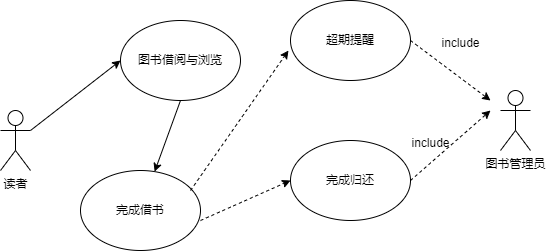

The diagram above was exported from draw.io. Its source (the exported page's mxGraphModel, read from the mxfile embedded in the PNG):
<mxGraphModel dx="706" dy="648" grid="1" gridSize="10" guides="1" tooltips="1" connect="1" arrows="1" fold="1" page="1" pageScale="1" pageWidth="827" pageHeight="1169" math="0" shadow="0">
  <root>
    <mxCell id="0" />
    <mxCell id="1" parent="0" />
    <mxCell id="oNv2l7LlZDJpoT-z5h00-1" value="读者" style="shape=umlActor;verticalLabelPosition=bottom;verticalAlign=top;html=1;outlineConnect=0;" vertex="1" parent="1">
      <mxGeometry x="90" y="170" width="30" height="60" as="geometry" />
    </mxCell>
    <mxCell id="oNv2l7LlZDJpoT-z5h00-9" value="图书管理员" style="shape=umlActor;verticalLabelPosition=bottom;verticalAlign=top;html=1;outlineConnect=0;" vertex="1" parent="1">
      <mxGeometry x="590" y="150" width="30" height="60" as="geometry" />
    </mxCell>
    <mxCell id="oNv2l7LlZDJpoT-z5h00-10" value="图书借阅与浏览" style="ellipse;whiteSpace=wrap;html=1;" vertex="1" parent="1">
      <mxGeometry x="210" y="80" width="120" height="80" as="geometry" />
    </mxCell>
    <mxCell id="oNv2l7LlZDJpoT-z5h00-11" value="完成借书" style="ellipse;whiteSpace=wrap;html=1;" vertex="1" parent="1">
      <mxGeometry x="170" y="230" width="120" height="80" as="geometry" />
    </mxCell>
    <mxCell id="oNv2l7LlZDJpoT-z5h00-12" value="完成归还" style="ellipse;whiteSpace=wrap;html=1;" vertex="1" parent="1">
      <mxGeometry x="380" y="200" width="120" height="80" as="geometry" />
    </mxCell>
    <mxCell id="oNv2l7LlZDJpoT-z5h00-14" value="超期提醒" style="ellipse;whiteSpace=wrap;html=1;" vertex="1" parent="1">
      <mxGeometry x="380" y="60" width="120" height="80" as="geometry" />
    </mxCell>
    <mxCell id="oNv2l7LlZDJpoT-z5h00-15" value="" style="endArrow=classic;html=1;rounded=0;entryX=0;entryY=0.5;entryDx=0;entryDy=0;" edge="1" parent="1" target="oNv2l7LlZDJpoT-z5h00-10">
      <mxGeometry width="50" height="50" relative="1" as="geometry">
        <mxPoint x="120" y="190" as="sourcePoint" />
        <mxPoint x="170" y="140" as="targetPoint" />
      </mxGeometry>
    </mxCell>
    <mxCell id="oNv2l7LlZDJpoT-z5h00-16" value="" style="endArrow=classic;html=1;rounded=0;exitX=0.5;exitY=1;exitDx=0;exitDy=0;" edge="1" parent="1" source="oNv2l7LlZDJpoT-z5h00-10" target="oNv2l7LlZDJpoT-z5h00-11">
      <mxGeometry width="50" height="50" relative="1" as="geometry">
        <mxPoint x="330" y="120" as="sourcePoint" />
        <mxPoint x="380" y="70" as="targetPoint" />
      </mxGeometry>
    </mxCell>
    <mxCell id="oNv2l7LlZDJpoT-z5h00-21" value="" style="endArrow=classic;html=1;rounded=0;entryX=-0.017;entryY=0.625;entryDx=0;entryDy=0;entryPerimeter=0;dashed=1;" edge="1" parent="1" target="oNv2l7LlZDJpoT-z5h00-14">
      <mxGeometry width="50" height="50" relative="1" as="geometry">
        <mxPoint x="280" y="250" as="sourcePoint" />
        <mxPoint x="330" y="200" as="targetPoint" />
      </mxGeometry>
    </mxCell>
    <mxCell id="oNv2l7LlZDJpoT-z5h00-22" value="" style="endArrow=classic;html=1;rounded=0;dashed=1;entryX=0;entryY=0.5;entryDx=0;entryDy=0;" edge="1" parent="1" target="oNv2l7LlZDJpoT-z5h00-12">
      <mxGeometry width="50" height="50" relative="1" as="geometry">
        <mxPoint x="290" y="280" as="sourcePoint" />
        <mxPoint x="350" y="270" as="targetPoint" />
      </mxGeometry>
    </mxCell>
    <mxCell id="oNv2l7LlZDJpoT-z5h00-23" value="" style="endArrow=classic;html=1;rounded=0;dashed=1;" edge="1" parent="1">
      <mxGeometry width="50" height="50" relative="1" as="geometry">
        <mxPoint x="500" y="100" as="sourcePoint" />
        <mxPoint x="580" y="160" as="targetPoint" />
      </mxGeometry>
    </mxCell>
    <mxCell id="oNv2l7LlZDJpoT-z5h00-24" value="" style="endArrow=classic;html=1;rounded=0;dashed=1;" edge="1" parent="1">
      <mxGeometry width="50" height="50" relative="1" as="geometry">
        <mxPoint x="500" y="240" as="sourcePoint" />
        <mxPoint x="580" y="170" as="targetPoint" />
      </mxGeometry>
    </mxCell>
    <mxCell id="oNv2l7LlZDJpoT-z5h00-25" value="include" style="text;html=1;align=center;verticalAlign=middle;resizable=0;points=[];autosize=1;strokeColor=none;fillColor=none;" vertex="1" parent="1">
      <mxGeometry x="520" y="88" width="60" height="30" as="geometry" />
    </mxCell>
    <mxCell id="oNv2l7LlZDJpoT-z5h00-26" value="include" style="text;html=1;align=center;verticalAlign=middle;resizable=0;points=[];autosize=1;strokeColor=none;fillColor=none;" vertex="1" parent="1">
      <mxGeometry x="490" y="188" width="60" height="30" as="geometry" />
    </mxCell>
  </root>
</mxGraphModel>